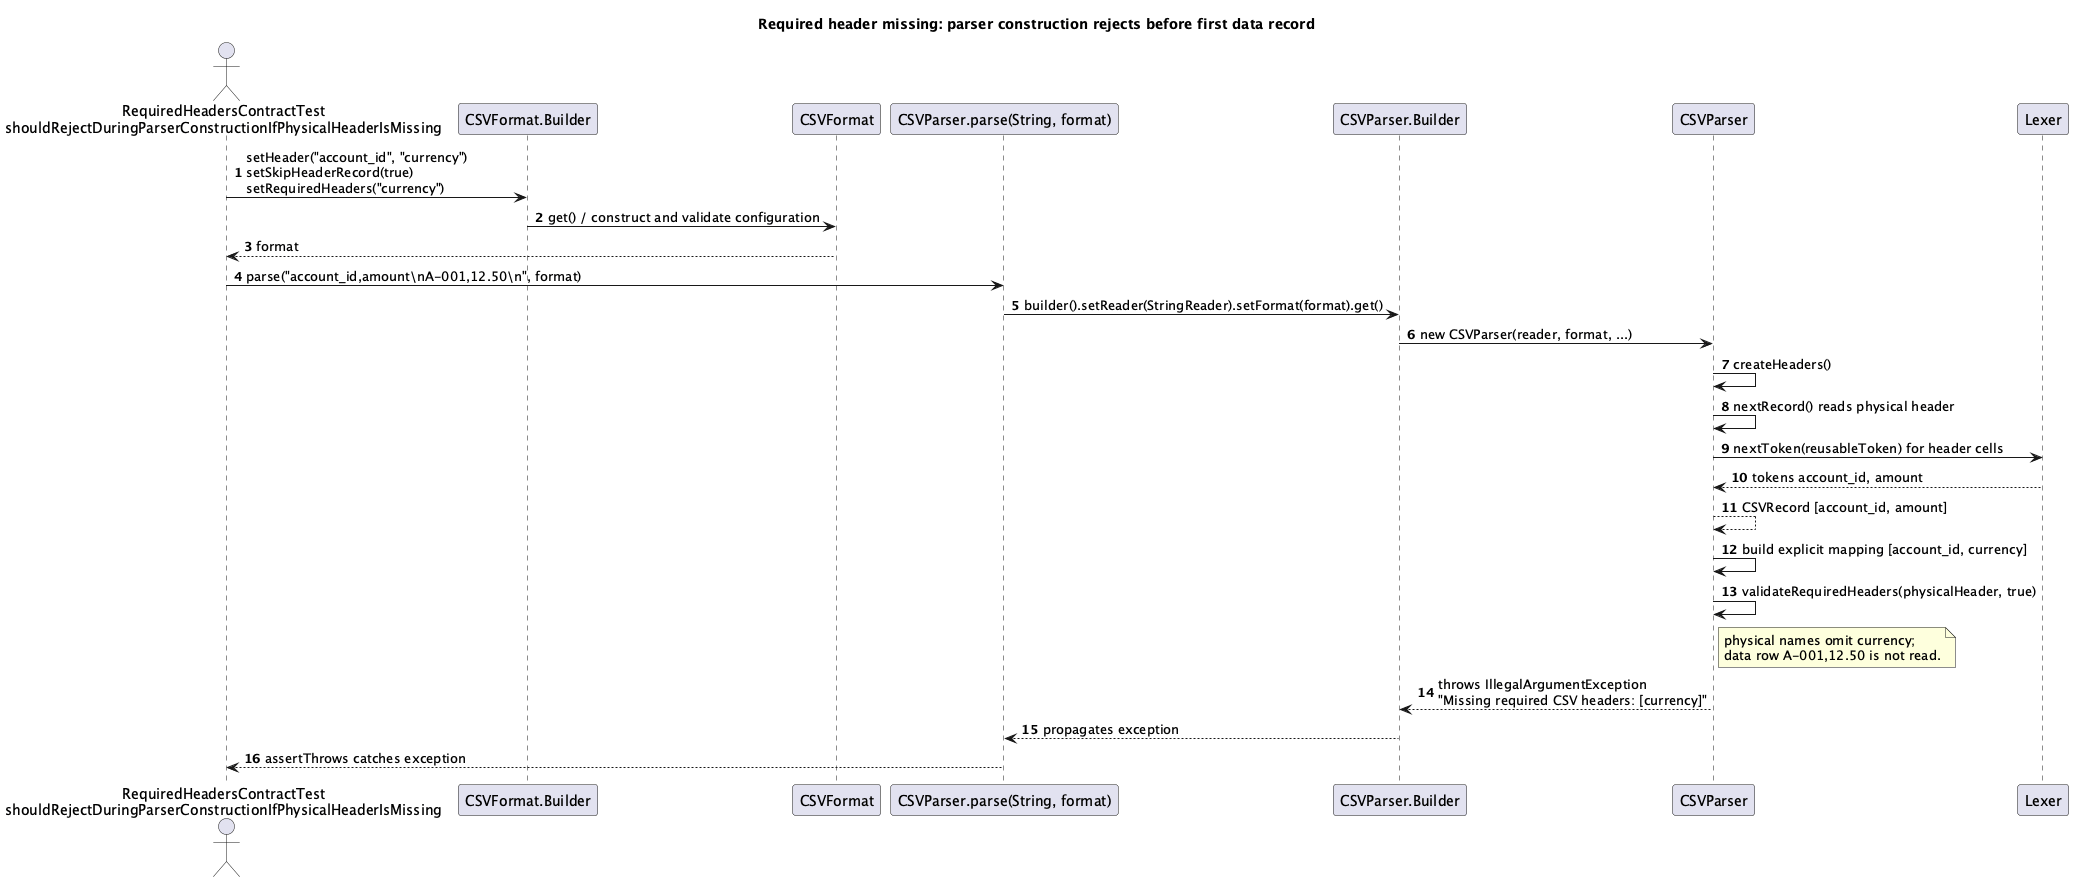

The diagram above was rendered by PlantUML. Its source (embedded in the PNG):
@startuml
title Required header missing: parser construction rejects before first data record
autonumber
actor "RequiredHeadersContractTest\nshouldRejectDuringParserConstructionIfPhysicalHeaderIsMissing" as Test
participant "CSVFormat.Builder" as Builder
participant "CSVFormat" as Format
participant "CSVParser.parse(String, format)" as Parse
participant "CSVParser.Builder" as ParserBuilder
participant "CSVParser" as Parser
participant "Lexer" as Lexer

Test -> Builder : setHeader("account_id", "currency")\nsetSkipHeaderRecord(true)\nsetRequiredHeaders("currency")
Builder -> Format : get() / construct and validate configuration
Format --> Test : format
Test -> Parse : parse("account_id,amount\\nA-001,12.50\\n", format)
Parse -> ParserBuilder : builder().setReader(StringReader).setFormat(format).get()
ParserBuilder -> Parser : new CSVParser(reader, format, ...)
Parser -> Parser : createHeaders()
Parser -> Parser : nextRecord() reads physical header
Parser -> Lexer : nextToken(reusableToken) for header cells
Lexer --> Parser : tokens account_id, amount
Parser --> Parser : CSVRecord [account_id, amount]
Parser -> Parser : build explicit mapping [account_id, currency]
Parser -> Parser : validateRequiredHeaders(physicalHeader, true)
note right of Parser
  physical names omit currency;
  data row A-001,12.50 is not read.
end note
Parser --> ParserBuilder : throws IllegalArgumentException\n"Missing required CSV headers: [currency]"
ParserBuilder --> Parse : propagates exception
Parse --> Test : assertThrows catches exception
@enduml